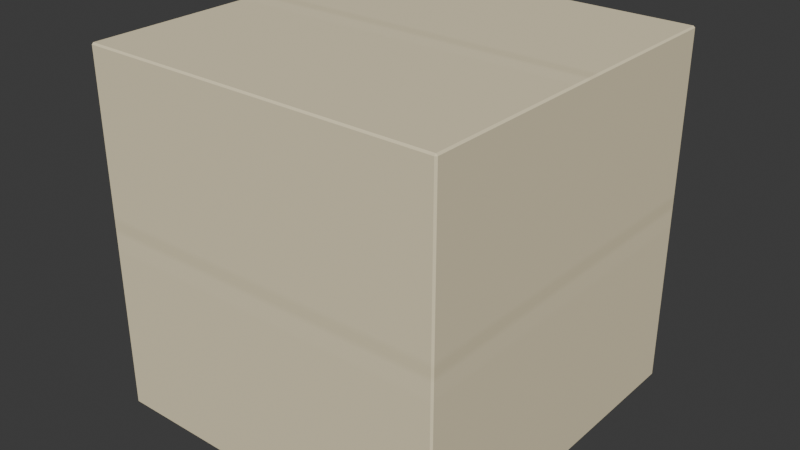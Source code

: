 # Source: source.blend  (saved by Blender 5.1.30; exported with 4.5.12 LTS)
import bpy
from mathutils import Matrix  # noqa: F401  (used for matrix-valued properties, if any)

bpy.ops.wm.read_factory_settings(use_empty=True)
scene = bpy.context.scene
scene.name = 'Scene'

# ---- collections
col_collection = bpy.data.collections.new('Collection'); scene.collection.children.link(col_collection)

# ---- images (referenced by path relative to the original .blend; pixels are not part of the script)
import os
ASSET_DIR = os.environ.get("B2B_ASSET_DIR", "")  # directory of the original .blend (textures are referenced by path, not embedded)
HERE = os.path.dirname(os.path.abspath(__file__))  # packed textures are extracted next to this script under _unpacked/

def load_image(name, relpath, width, height, colorspace="sRGB"):
    """Load a texture the original file referenced (path relative to the .blend, or extracted next to this script)."""
    p = next((c for c in (os.path.join(HERE, relpath), os.path.join(ASSET_DIR, relpath)) if relpath and os.path.exists(c)), "")
    if p:
        img = bpy.data.images.load(p, check_existing=True)
        img.name = name
    else:  # same state as the original file: an image datablock whose file is absent (Cycles renders it pink)
        img = bpy.data.images.new(name, width, height)
        img.source = "FILE"
        img.filepath = "//" + (relpath or name)
    img.colorspace_settings.name = colorspace
    return img
img_color_128_png_001 = load_image('color-128.png.001', '_unpacked/color-128.51d26e9f.png', 128, 128, 'sRGB')

# ---- materials (node trees are filled in below, after node groups)
mat_grid_mine_trim_blender = bpy.data.materials.new('grid-mine-trim-blender')

# ---- material node trees
mat_grid_mine_trim_blender.use_nodes = True; mat_grid_mine_trim_blender.node_tree.nodes.clear()
_N = mat_grid_mine_trim_blender.node_tree.nodes; _L = mat_grid_mine_trim_blender.node_tree.links
n0 = _N.new('ShaderNodeBsdfPrincipled'); n0.name = 'Principled BSDF'; n0.location = (-200, 100)
n0.inputs[2].default_value = 0.86
n1 = _N.new('ShaderNodeOutputMaterial'); n1.name = 'Material Output'; n1.location = (200, 100)
n2 = _N.new('ShaderNodeTexImage'); n2.name = 'Image Texture'; n2.location = (0, 0)
n2.image = img_color_128_png_001
_L.new(n0.outputs[0], n1.inputs[0])
_L.new(n2.outputs[0], n0.inputs[0])
n1.is_active_output = True

# ---- world
world_world = bpy.data.worlds.new('World'); scene.world = world_world
world_world.use_nodes = True; world_world.node_tree.nodes.clear()
_N = world_world.node_tree.nodes; _L = world_world.node_tree.links
n0 = _N.new('ShaderNodeOutputWorld'); n0.name = 'World Output'; n0.location = (200, 100)
n1 = _N.new('ShaderNodeBackground'); n1.name = 'Background'; n1.location = (-200, 100)
n1.inputs[0].default_value = (0.05088, 0.05088, 0.05088, 1.0)
_L.new(n1.outputs[0], n0.inputs[0])
n0.is_active_output = True
world_world.color = (0.05088, 0.05088, 0.05088)
world_world.sun_shadow_jitter_overblur = 0.0

# ---- meshes
me_cube_002 = bpy.data.meshes.new('Cube.002')
me_cube_002.from_pydata([(-0.991, -0.991, -1.0), (-0.991, -1.0, -0.991), (-1.0, -0.991, -0.991), (-0.991, -1.0, 0.991), (-0.991, -0.991, 1.0), (-1.0, -0.991, 0.991), (-0.991, 0.991, -1.0), (-1.0, 0.991, -0.991), (-0.991, 1.0, -0.991), (-0.991, 0.991, 1.0), (-0.991, 1.0, 0.991), (-1.0, 0.991, 0.991), (0.991, -0.991, -1.0), (1.0, -0.991, -0.991), (0.991, -1.0, -0.991), (0.991, -0.991, 1.0), (0.991, -1.0, 0.991), (1.0, -0.991, 0.991), (0.991, 0.991, -1.0), (0.991, 1.0, -0.991), (1.0, 0.991, -0.991), (0.991, 0.991, 1.0), (1.0, 0.991, 0.991), (0.991, 1.0, 0.991)], [], [(0, 1, 2), (3, 4, 5), (6, 7, 8), (9, 10, 11), (12, 13, 14), (15, 16, 17), (18, 19, 20), (21, 22, 23), (6, 0, 2, 7), (1, 3, 5, 2), (4, 9, 11, 5), (10, 8, 7, 11), (18, 6, 8, 19), (9, 21, 23, 10), (22, 20, 19, 23), (12, 18, 20, 13), (21, 15, 17, 22), (16, 14, 13, 17), (0, 12, 14, 1), (15, 4, 3, 16), (6, 18, 12, 0), (2, 5, 11, 7), (14, 16, 3, 1), (21, 9, 4, 15), (8, 10, 23, 19), (20, 22, 17, 13)])
_uv = me_cube_002.uv_layers.new(name='UVMap')
_uv.uv.foreach_set('vector', [0.5177, 0.01766, 0.5177, 0.01562, 0.5156, 0.01766, 0.5177, 0.01562, 0.5177, 0.01766, 0.5156, 0.01766, 0.5177, 0.4667, 0.5156, 0.4667, 0.5177, 0.4688, 0.5177, 0.4667, 0.5177, 0.4688, 0.5156, 0.4667, 0.9667, 0.01766, 0.9688, 0.01766, 0.9667, 0.01562, 0.9667, 0.01766, 0.9667, 0.01562, 0.9688, 0.01766, 0.9667, 0.4667, 0.9667, 0.4688, 0.9688, 0.4667, 0.9667, 0.4667, 0.9688, 0.4667, 0.9667, 0.4688, 0.5177, 0.4667, 0.5177, 0.01766, 0.5156, 0.01766, 0.5156, 0.4667, 0.01766, 0.01766, 0.01766, 0.4667, 0.01766, 0.4667, 0.01766, 0.01766, 0.5177, 0.01766, 0.5177, 0.4667, 0.5156, 0.4667, 0.5156, 0.01766, 0.01766, 0.4667, 0.01766, 0.01766, 0.01562, 0.01766, 0.01562, 0.4667, 0.9667, 0.4667, 0.5177, 0.4667, 0.5177, 0.4688, 0.9667, 0.4688, 0.5177, 0.4667, 0.9667, 0.4667, 0.9667, 0.4688, 0.5177, 0.4688, 0.4667, 0.4667, 0.4667, 0.01766, 0.4667, 0.01766, 0.4667, 0.4667, 0.9667, 0.01766, 0.9667, 0.4667, 0.9688, 0.4667, 0.9688, 0.01766, 0.9667, 0.4667, 0.9667, 0.01766, 0.9688, 0.01766, 0.9688, 0.4667, 0.01562, 0.4667, 0.01562, 0.01766, 0.01766, 0.01766, 0.01766, 0.4667, 0.5177, 0.01766, 0.9667, 0.01766, 0.9667, 0.01562, 0.5177, 0.01562, 0.9667, 0.01766, 0.5177, 0.01766, 0.5177, 0.01562, 0.9667, 0.01562, 0.5177, 0.4667, 0.9667, 0.4667, 0.9667, 0.01766, 0.5177, 0.01766, 0.01766, 0.01766, 0.01766, 0.4667, 0.4667, 0.4667, 0.4667, 0.01766, 0.4667, 0.01766, 0.4667, 0.4667, 0.01766, 0.4667, 0.01766, 0.01766, 0.9667, 0.4667, 0.5177, 0.4667, 0.5177, 0.01766, 0.9667, 0.01766, 0.01766, 0.01766, 0.01766, 0.4667, 0.4667, 0.4667, 0.4667, 0.01766, 0.4667, 0.01766, 0.4667, 0.4667, 0.01766, 0.4667, 0.01766, 0.01766])
me_cube_002.materials.append(mat_grid_mine_trim_blender)
me_cube_002.update()

# ---- objects
ob_grid_mine_trim_blender = bpy.data.objects.new('grid-mine-trim-blender', me_cube_002)

# ---- transforms, parenting, visibility, modifiers, constraints
ob_grid_mine_trim_blender.location = (0.0, 0.0, 0.0)

# ---- collection membership
col_collection.objects.link(ob_grid_mine_trim_blender)

# ---- scene / render settings (as saved in the file)
scene.frame_start = 1; scene.frame_end = 250; scene.frame_set(1)
scene.render.engine = 'BLENDER_EEVEE_NEXT'
scene.render.bake_bias = 0.0
scene.render.bake_samples = 0
scene.cycles.sampling_pattern = 'TABULATED_SOBOL'
scene.eevee.use_volume_custom_range = False
bpy.context.view_layer.update()

# ---- added for rendering (the .blend has no active camera and no usable light): camera, sun
cam_auto = bpy.data.cameras.new('AutoCamera')
cam_auto.lens = 50.0
cam_auto.sensor_width = 36.0
cam_auto.clip_end = 1000.0
ob_auto_camera = bpy.data.objects.new('AutoCamera', cam_auto)
scene.collection.objects.link(ob_auto_camera)
ob_auto_camera.location = (3.20507, -3.84609, 2.56406)
ob_auto_camera.rotation_euler = (1.09748, -7.21219e-08, 0.694738)
scene.camera = ob_auto_camera
light_auto_sun = bpy.data.lights.new('AutoSun', 'SUN')
light_auto_sun.energy = 3.0
light_auto_sun.angle = 0.0523599
ob_auto_sun = bpy.data.objects.new('AutoSun', light_auto_sun)
scene.collection.objects.link(ob_auto_sun)
ob_auto_sun.rotation_euler = (0.872665, 0.174533, 0.523599)
bpy.context.view_layer.update()
